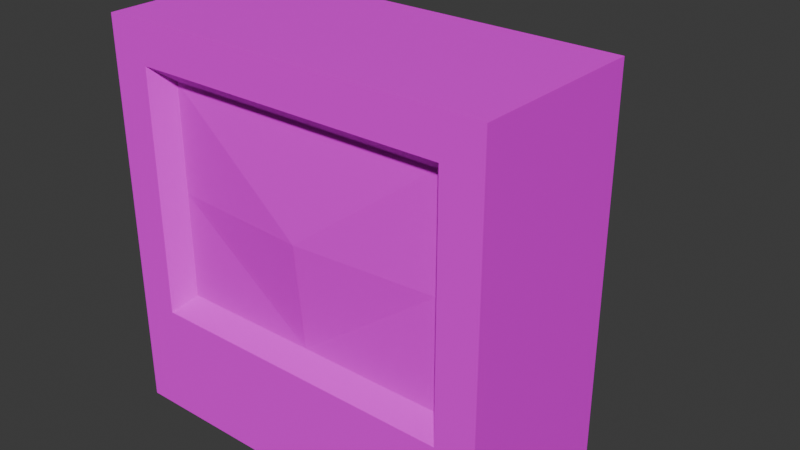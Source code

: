 # Source: Television02.blend  (saved by Blender 4.0.36; exported with 4.5.12 LTS)
import bpy
from mathutils import Matrix  # noqa: F401  (used for matrix-valued properties, if any)

bpy.ops.wm.read_factory_settings(use_empty=True)
scene = bpy.context.scene
scene.name = 'Scene'

# ---- collections
col_collection = bpy.data.collections.new('Collection'); scene.collection.children.link(col_collection)

# ---- images (referenced by path relative to the original .blend; pixels are not part of the script)
import os
ASSET_DIR = os.environ.get("B2B_ASSET_DIR", "")  # directory of the original .blend (textures are referenced by path, not embedded)
HERE = os.path.dirname(os.path.abspath(__file__))  # packed textures are extracted next to this script under _unpacked/

def load_image(name, relpath, width, height, colorspace="sRGB"):
    """Load a texture the original file referenced (path relative to the .blend, or extracted next to this script)."""
    p = next((c for c in (os.path.join(HERE, relpath), os.path.join(ASSET_DIR, relpath)) if relpath and os.path.exists(c)), "")
    if p:
        img = bpy.data.images.load(p, check_existing=True)
        img.name = name
    else:  # same state as the original file: an image datablock whose file is absent (Cycles renders it pink)
        img = bpy.data.images.new(name, width, height)
        img.source = "FILE"
        img.filepath = "//" + (relpath or name)
    img.colorspace_settings.name = colorspace
    return img
img_television02_a_png = load_image('Television02_a.png', 'Television02_a.png', 1024, 1024, 'sRGB')

# ---- materials (node trees are filled in below, after node groups)
mat_material = bpy.data.materials.new('Material')
mat_material.alpha_threshold = 0.0
mat_material.use_transparent_shadow = False
mat_material.roughness = 0.5
mat_material.line_color = (0.0, 0.0, 0.0, 1.0)

# ---- material node trees
mat_material.use_nodes = True; mat_material.node_tree.nodes.clear()
_N = mat_material.node_tree.nodes; _L = mat_material.node_tree.links
n0 = _N.new('ShaderNodeOutputMaterial'); n0.name = 'Material Output'; n0.location = (300, 300)
n1 = _N.new('ShaderNodeBsdfPrincipled'); n1.name = 'Principled BSDF'; n1.location = (10, 300)
n1.inputs[3].default_value = 1.45
n1.inputs[13].default_value = 0.15
n2 = _N.new('ShaderNodeTexImage'); n2.name = 'Image Texture'; n2.location = (-280, 280)
n2.image = img_television02_a_png
n2.interpolation = 'Closest'
_L.new(n1.outputs[0], n0.inputs[0])
_L.new(n2.outputs[0], n1.inputs[0])
n0.is_active_output = True

# ---- world
world_world = bpy.data.worlds.new('World'); scene.world = world_world
world_world.use_nodes = True; world_world.node_tree.nodes.clear()
_N = world_world.node_tree.nodes; _L = world_world.node_tree.links
n0 = _N.new('ShaderNodeOutputWorld'); n0.name = 'World Output'; n0.location = (300, 300)
n1 = _N.new('ShaderNodeBackground'); n1.name = 'Background'; n1.location = (10, 300)
n1.inputs[0].default_value = (0.05088, 0.05088, 0.05088, 1.0)
_L.new(n1.outputs[0], n0.inputs[0])
n0.is_active_output = True
world_world.color = (0.05088, 0.05088, 0.05088)
world_world.use_sun_shadow = False
world_world.sun_shadow_jitter_overblur = 0.0

# ---- meshes
me_cube = bpy.data.meshes.new('Cube')
me_cube.from_pydata([(-0.8, -0.6167, 1.8), (-0.8, -0.6167, 0.5608), (-0.8, 0.2833, 0.0), (0.8, 0.2833, 1.8), (0.8, -0.6167, 1.8), (0.8, -0.6167, 0.5608), (-0.8, 0.2833, 1.8), (0.8, 0.2833, 0.0), (1.0, 0.2833, 0.0), (1.0, 0.2833, 2.0), (-1.0, 0.2833, 0.0), (-0.6, 0.8833, 0.1), (0.6, 0.8833, 1.6), (-0.6, 0.8833, 1.6), (0.6, 0.8833, 0.1), (-1.0, -0.6167, 0.0), (1.0, -0.6167, 0.0), (1.0, -0.6167, 2.0), (0.72, -0.5167, 0.6408), (-0.72, -0.5167, 1.72), (-0.72, -0.5167, 0.6408), (-1.0, 0.2833, 2.0), (-1.0, -0.6167, 2.0), (0.72, -0.5167, 1.72), (1.192e-07, -0.5167, 0.6408), (1.192e-07, -0.5167, 1.72), (1.192e-07, -0.5667, 1.18), (0.72, -0.5167, 1.18), (-0.72, -0.5167, 1.18)], [], [(8, 9, 17, 16), (8, 10, 2, 7), (3, 7, 14, 12), (4, 0, 19, 23), (15, 22, 21, 10), (16, 15, 10, 8), (17, 22, 21, 9), (7, 2, 11, 14), (6, 3, 12, 13), (2, 6, 13, 11), (5, 1, 15, 16), (1, 0, 22, 15), (4, 5, 16, 17), (0, 4, 17, 22), (0, 1, 20, 19), (5, 4, 23, 18), (5, 1, 20, 18), (11, 13, 12, 14), (9, 8, 10, 21), (26, 25, 19, 28), (26, 25, 23, 27), (24, 26, 27, 18), (24, 26, 28, 20)])
_uv = me_cube.uv_layers.new(name='UVMap')
_uv.uv.foreach_set('vector', [0.8214, 0.5, 0.8214, 1.0, 0.5714, 1.0, 0.5714, 0.5, 0.125, 0.675, 0.375, 0.675, 0.375, 0.675, 0.125, 0.675, 0.8214, 0.9609, 0.8214, 0.5547, 1.0, 0.6016, 1.0, 0.9141, 0.5446, 0.9688, 0.02679, 0.9688, 0.05357, 0.9297, 0.5179, 0.9297, 0.8214, 0.5, 0.8214, 1.0, 0.5714, 1.0, 0.5714, 0.5, 0.5714, 1.0, 0.5714, 0.5, 0.8214, 0.5, 0.8214, 1.0, 0.5714, 1.0, 0.5714, 0.5, 0.8214, 0.5, 0.8214, 1.0, 0.8214, 0.9609, 0.8214, 0.5547, 1.0, 0.6016, 1.0, 0.9141, 0.8214, 0.9609, 0.8214, 0.5547, 1.0, 0.6016, 1.0, 0.9141, 0.8214, 0.5547, 0.8214, 0.9609, 1.0, 0.9141, 1.0, 0.6016, 0.5446, 0.6406, 0.02679, 0.6406, 0.0, 0.5, 0.5714, 0.5, 0.02679, 0.6406, 0.02679, 0.9688, 0.0, 1.0, 0.0, 0.5, 0.5446, 0.9688, 0.5446, 0.6406, 0.5714, 0.5, 0.5714, 1.0, 0.02679, 0.9688, 0.5446, 0.9688, 0.5714, 1.0, 0.0, 1.0, 0.02679, 0.9688, 0.02679, 0.6406, 0.08036, 0.6641, 0.08036, 0.9297, 0.5446, 0.6406, 0.5446, 0.9688, 0.4911, 0.9297, 0.4911, 0.6641, 0.5446, 0.9688, 0.02679, 0.9688, 0.05357, 0.9297, 0.5179, 0.9297, 0.5536, 0.03125, 0.5536, 0.4062, 0.02679, 0.4062, 0.02679, 0.03125, -0.02679, 0.5391, -0.02679, 0.0, 0.5982, 0.0, 0.5982, 0.5391, 0.2857, 0.7891, 0.2857, 0.9297, 0.08036, 0.9297, 0.08036, 0.7891, 0.2857, 0.7891, 0.2857, 0.9297, 0.08036, 0.9297, 0.08036, 0.7891, 0.2857, 0.6484, 0.2857, 0.7891, 0.08036, 0.7891, 0.08036, 0.6484, 0.2857, 0.6484, 0.2857, 0.7891, 0.08036, 0.7891, 0.08036, 0.6484])
me_cube.materials.append(mat_material)
me_cube.use_mirror_vertex_groups = False
me_cube.update()

# ---- objects
ob_television02 = bpy.data.objects.new('Television02', me_cube)

# ---- transforms, parenting, visibility, modifiers, constraints
ob_television02.location = (0.0, 0.0, 0.0)
ob_television02.lock_rotations_4d = False
ob_television02.empty_display_type = 'ARROWS'
ob_television02.lineart.crease_threshold = 0.0

# ---- collection membership
col_collection.objects.link(ob_television02)

# ---- scene / render settings (as saved in the file)
scene.frame_start = 1; scene.frame_end = 250; scene.frame_set(1)
scene.render.engine = 'BLENDER_EEVEE_NEXT'
scene.cycles.sampling_pattern = 'TABULATED_SOBOL'
bpy.context.view_layer.update()

# ---- added for rendering (the .blend has no active camera and no usable light): camera, sun
cam_auto = bpy.data.cameras.new('AutoCamera')
cam_auto.lens = 50.0
cam_auto.sensor_width = 36.0
cam_auto.clip_end = 1000.0
ob_auto_camera = bpy.data.objects.new('AutoCamera', cam_auto)
scene.collection.objects.link(ob_auto_camera)
ob_auto_camera.location = (2.96216, -3.42126, 3.36973)
ob_auto_camera.rotation_euler = (1.09748, -7.21219e-08, 0.694738)
scene.camera = ob_auto_camera
light_auto_sun = bpy.data.lights.new('AutoSun', 'SUN')
light_auto_sun.energy = 3.0
light_auto_sun.angle = 0.0523599
ob_auto_sun = bpy.data.objects.new('AutoSun', light_auto_sun)
scene.collection.objects.link(ob_auto_sun)
ob_auto_sun.rotation_euler = (0.872665, 0.174533, 0.523599)
bpy.context.view_layer.update()
